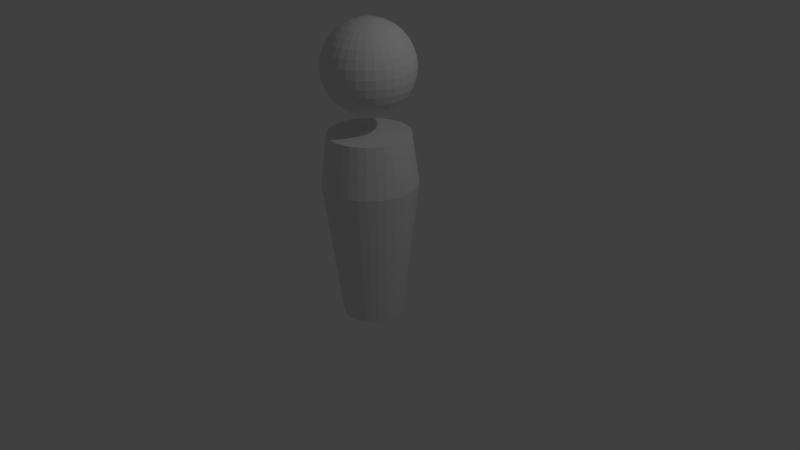 # Source: audience_male.blend  (saved by Blender 2.70.0; exported with 4.5.12 LTS)
import bpy
from mathutils import Matrix  # noqa: F401  (used for matrix-valued properties, if any)

bpy.ops.wm.read_factory_settings(use_empty=True)
scene = bpy.context.scene
scene.name = 'Scene'

# ---- collections
col_collection_1 = bpy.data.collections.new('Collection 1'); scene.collection.children.link(col_collection_1)

# ---- world
world_world = bpy.data.worlds.new('World'); scene.world = world_world
world_world.color = (0.05088, 0.05088, 0.05088)
world_world.use_sun_shadow = False
world_world.sun_shadow_jitter_overblur = 0.0
world_world.cycles.sampling_method = 'MANUAL'
world_world.cycles.sample_map_resolution = 256

# ---- cameras
cam_camera = bpy.data.cameras.new('Camera')
cam_camera.clip_end = 100.0
cam_camera.lens = 35.0
cam_camera.sensor_width = 32.0
cam_camera.sensor_height = 18.0
cam_camera.ortho_scale = 7.314
cam_camera.dof.focus_distance = 0.0
cam_camera.dof.aperture_fstop = 128.0

# ---- lights
light_lamp = bpy.data.lights.new('Lamp', 'POINT')
light_lamp.transmission_factor = 0.0
light_lamp.cutoff_distance = 30.0
light_lamp.energy = 100.0
light_lamp.shadow_buffer_clip_start = 1.001
light_lamp.shadow_soft_size = 0.1
light_lamp.shadow_maximum_resolution = 0.006
light_lamp.use_absolute_resolution = True
light_lamp.cycles.use_multiple_importance_sampling = False

# ---- meshes
me_cylinder = bpy.data.meshes.new('Cylinder')
me_cylinder.from_pydata([(7.221e-08, 0.3919, -0.8121), (5.962e-08, 0.6059, 1.0), (0.07645, 0.3843, -0.8121), (0.1182, 0.5942, 1.0), (0.15, 0.362, -0.8121), (0.2319, 0.5597, 1.0), (0.2177, 0.3258, -0.8121), (0.3366, 0.5038, 1.0), (0.2771, 0.2771, -0.8121), (0.4284, 0.4284, 1.0), (0.3258, 0.2177, -0.8121), (0.5038, 0.3366, 1.0), (0.362, 0.15, -0.8121), (0.5597, 0.2319, 1.0), (0.3843, 0.07645, -0.8121), (0.5942, 0.1182, 1.0), (0.3919, 2.029e-07, -0.8121), (0.6059, 1.482e-07, 1.0), (0.3843, -0.07645, -0.8121), (0.5942, -0.1182, 1.0), (0.362, -0.15, -0.8121), (0.5597, -0.2319, 1.0), (0.3258, -0.2177, -0.8121), (0.5038, -0.3366, 1.0), (0.2771, -0.2771, -0.8121), (0.4284, -0.4284, 1.0), (0.2177, -0.3258, -0.8121), (0.3366, -0.5038, 1.0), (0.15, -0.362, -0.8121), (0.2319, -0.5597, 1.0), (0.07645, -0.3843, -0.8121), (0.1182, -0.5942, 1.0), (-5.548e-08, -0.3919, -0.8121), (-1.378e-07, -0.6059, 1.0), (-0.07645, -0.3843, -0.8121), (-0.1182, -0.5942, 1.0), (-0.15, -0.362, -0.8121), (-0.2319, -0.5597, 1.0), (-0.2177, -0.3258, -0.8121), (-0.3366, -0.5038, 1.0), (-0.2771, -0.2771, -0.8121), (-0.4284, -0.4284, 1.0), (-0.3258, -0.2177, -0.8121), (-0.5038, -0.3366, 1.0), (-0.362, -0.15, -0.8121), (-0.5597, -0.2319, 1.0), (-0.3843, -0.07645, -0.8121), (-0.5942, -0.1182, 1.0), (-0.3919, 5.517e-07, -0.8121), (-0.6059, 6.875e-07, 1.0), (-0.3843, 0.07645, -0.8121), (-0.5942, 0.1182, 1.0), (-0.362, 0.15, -0.8121), (-0.5597, 0.2319, 1.0), (-0.3258, 0.2177, -0.8121), (-0.5038, 0.3366, 1.0), (-0.2771, 0.2771, -0.8121), (-0.4284, 0.4284, 1.0), (-0.2177, 0.3258, -0.8121), (-0.3366, 0.5038, 1.0), (-0.15, 0.362, -0.8121), (-0.2319, 0.5597, 1.0), (-0.07645, 0.3843, -0.8121), (-0.1182, 0.5942, 1.0), (5.711e-08, 0.5191, 1.638), (0.1013, 0.5091, 1.638), (0.1986, 0.4796, 1.638), (0.2884, 0.4316, 1.638), (0.367, 0.367, 1.638), (0.4316, 0.2884, 1.638), (0.4796, 0.1986, 1.638), (0.5091, 0.1013, 1.638), (0.5191, 1.762e-07, 1.638), (0.5091, -0.1013, 1.638), (0.4796, -0.1986, 1.638), (0.4316, -0.2884, 1.638), (0.367, -0.367, 1.638), (0.2884, -0.4316, 1.638), (0.1986, -0.4796, 1.638), (0.1013, -0.5091, 1.638), (-1.12e-07, -0.5191, 1.638), (-0.1013, -0.5091, 1.638), (-0.1986, -0.4796, 1.638), (-0.2884, -0.4316, 1.638), (-0.367, -0.367, 1.638), (-0.4316, -0.2884, 1.638), (-0.4796, -0.1986, 1.638), (-0.5091, -0.1013, 1.638), (-0.5191, 6.383e-07, 1.638), (-0.5091, 0.1013, 1.638), (-0.4796, 0.1986, 1.638), (-0.4316, 0.2884, 1.638), (-0.367, 0.367, 1.638), (-0.2884, 0.4316, 1.638), (-0.1986, 0.4796, 1.638), (-0.1013, 0.5091, 1.638), (-0.09747, 0.00633, 3.014), (-0.2053, 0.00633, 2.981), (-0.3046, 0.00633, 2.928), (-0.3917, 0.00633, 2.856), (-0.4632, 0.00633, 2.769), (-0.5163, 0.00633, 2.67), (-0.549, 0.00633, 2.562), (-0.56, 0.00633, 2.45), (-0.549, 0.00633, 2.338), (-0.5163, 0.00633, 2.23), (-0.4632, 0.00633, 2.131), (-0.3917, 0.00633, 2.044), (-0.3046, 0.00633, 1.972), (-0.2053, 0.00633, 1.919), (-0.09747, 0.00633, 1.886), (-0.09531, 0.0282, 3.014), (-0.201, 0.04923, 2.981), (-0.2985, 0.06861, 2.928), (-0.3839, 0.0856, 2.856), (-0.454, 0.09954, 2.769), (-0.5061, 0.1099, 2.67), (-0.5381, 0.1163, 2.562), (-0.549, 0.1184, 2.45), (-0.5381, 0.1163, 2.338), (-0.5061, 0.1099, 2.23), (-0.454, 0.09954, 2.131), (-0.3839, 0.0856, 2.044), (-0.2985, 0.06861, 1.972), (-0.201, 0.04923, 1.919), (-0.09531, 0.0282, 1.886), (-0.08893, 0.04923, 3.014), (-0.1885, 0.09048, 2.981), (-0.2803, 0.1285, 2.928), (-0.3608, 0.1618, 2.856), (-0.4268, 0.1892, 2.769), (-0.4758, 0.2095, 2.67), (-0.5061, 0.222, 2.562), (-0.5163, 0.2262, 2.45), (-0.5061, 0.222, 2.338), (-0.4758, 0.2095, 2.23), (-0.4268, 0.1892, 2.131), (-0.3608, 0.1618, 2.044), (-0.2803, 0.1285, 1.972), (-0.1885, 0.09048, 1.919), (-0.08893, 0.04923, 1.886), (-0.07857, 0.06861, 3.014), (-0.1682, 0.1285, 2.981), (-0.2508, 0.1837, 2.928), (-0.3232, 0.2321, 2.856), (-0.3826, 0.2718, 2.769), (-0.4268, 0.3013, 2.67), (-0.454, 0.3194, 2.562), (-0.4632, 0.3256, 2.45), (-0.454, 0.3194, 2.338), (-0.4268, 0.3013, 2.23), (-0.3826, 0.2718, 2.131), (-0.3232, 0.2321, 2.044), (-0.2508, 0.1837, 1.972), (-0.1682, 0.1285, 1.919), (-0.07857, 0.06861, 1.886), (-0.06463, 0.0856, 3.014), (-0.1409, 0.1618, 2.981), (-0.2111, 0.2321, 2.928), (-0.2727, 0.2936, 2.856), (-0.3232, 0.3442, 2.769), (-0.3608, 0.3817, 2.67), (-0.3839, 0.4049, 2.562), (-0.3917, 0.4127, 2.45), (-0.3839, 0.4049, 2.338), (-0.3608, 0.3817, 2.23), (-0.3232, 0.3442, 2.131), (-0.2727, 0.2936, 2.044), (-0.2111, 0.2321, 1.972), (-0.1409, 0.1618, 1.919), (-0.06463, 0.0856, 1.886), (-0.04764, 0.09954, 3.014), (-0.1075, 0.1892, 2.981), (-0.1627, 0.2718, 2.928), (-0.2111, 0.3442, 2.856), (-0.2508, 0.4036, 2.769), (-0.2803, 0.4478, 2.67), (-0.2985, 0.4749, 2.562), (-0.3046, 0.4841, 2.45), (-0.2985, 0.4749, 2.338), (-0.2803, 0.4478, 2.23), (-0.2508, 0.4036, 2.131), (-0.2111, 0.3442, 2.044), (-0.1627, 0.2718, 1.972), (-0.1075, 0.1892, 1.919), (-0.04764, 0.09954, 1.886), (-0.02826, 0.1099, 3.014), (-0.06951, 0.2095, 2.981), (-0.1075, 0.3013, 2.928), (-0.1409, 0.3817, 2.856), (-0.1682, 0.4478, 2.769), (-0.1885, 0.4968, 2.67), (-0.201, 0.527, 2.562), (-0.2053, 0.5372, 2.45), (-0.201, 0.527, 2.338), (-0.1885, 0.4968, 2.23), (-0.1682, 0.4478, 2.131), (-0.1409, 0.3817, 2.044), (-0.1075, 0.3013, 1.972), (-0.06951, 0.2095, 1.919), (-0.02826, 0.1099, 1.886), (-0.00723, 0.1163, 3.014), (-0.02826, 0.222, 2.981), (-0.04764, 0.3194, 2.928), (-0.06463, 0.4049, 2.856), (-0.07857, 0.4749, 2.769), (-0.08893, 0.527, 2.67), (-0.09531, 0.5591, 2.562), (-0.09747, 0.5699, 2.45), (-0.09531, 0.5591, 2.338), (-0.08893, 0.527, 2.23), (-0.07857, 0.4749, 2.131), (-0.06463, 0.4049, 2.044), (-0.04764, 0.3194, 1.972), (-0.02826, 0.222, 1.919), (-0.00723, 0.1163, 1.886), (0.01464, 0.1184, 3.014), (0.01464, 0.2262, 2.981), (0.01464, 0.3256, 2.928), (0.01464, 0.4127, 2.856), (0.01464, 0.4841, 2.769), (0.01464, 0.5372, 2.67), (0.01464, 0.5699, 2.562), (0.01464, 0.581, 2.45), (0.01464, 0.5699, 2.338), (0.01464, 0.5372, 2.23), (0.01464, 0.4841, 2.131), (0.01464, 0.4127, 2.044), (0.01464, 0.3256, 1.972), (0.01464, 0.2262, 1.919), (0.01464, 0.1184, 1.886), (0.03651, 0.1163, 3.014), (0.05754, 0.222, 2.981), (0.07692, 0.3194, 2.928), (0.09391, 0.4049, 2.856), (0.1079, 0.4749, 2.769), (0.1182, 0.527, 2.67), (0.1246, 0.5591, 2.562), (0.1267, 0.5699, 2.45), (0.1246, 0.5591, 2.338), (0.1182, 0.527, 2.23), (0.1079, 0.4749, 2.131), (0.09391, 0.4049, 2.044), (0.07692, 0.3194, 1.972), (0.05754, 0.222, 1.919), (0.03651, 0.1163, 1.886), (0.05754, 0.1099, 3.014), (0.09879, 0.2095, 2.981), (0.1368, 0.3013, 2.928), (0.1701, 0.3817, 2.856), (0.1975, 0.4478, 2.769), (0.2178, 0.4968, 2.67), (0.2303, 0.527, 2.562), (0.2345, 0.5372, 2.45), (0.2303, 0.527, 2.338), (0.2178, 0.4968, 2.23), (0.1975, 0.4478, 2.131), (0.1701, 0.3817, 2.044), (0.1368, 0.3013, 1.972), (0.09879, 0.2095, 1.919), (0.05754, 0.1099, 1.886), (0.07692, 0.09954, 3.014), (0.1368, 0.1892, 2.981), (0.192, 0.2718, 2.928), (0.2404, 0.3442, 2.856), (0.2801, 0.4036, 2.769), (0.3096, 0.4478, 2.67), (0.3278, 0.4749, 2.562), (0.3339, 0.4841, 2.45), (0.3278, 0.4749, 2.338), (0.3096, 0.4478, 2.23), (0.2801, 0.4036, 2.131), (0.2404, 0.3442, 2.044), (0.192, 0.2718, 1.972), (0.1368, 0.1892, 1.919), (0.07692, 0.09954, 1.886), (0.09391, 0.0856, 3.014), (0.1701, 0.1618, 2.981), (0.2404, 0.2321, 2.928), (0.302, 0.2936, 2.856), (0.3525, 0.3442, 2.769), (0.39, 0.3817, 2.67), (0.4132, 0.4049, 2.562), (0.421, 0.4127, 2.45), (0.4132, 0.4049, 2.338), (0.39, 0.3817, 2.23), (0.3525, 0.3442, 2.131), (0.302, 0.2936, 2.044), (0.2404, 0.2321, 1.972), (0.1701, 0.1618, 1.919), (0.09391, 0.0856, 1.886), (0.1079, 0.06861, 3.014), (0.1975, 0.1285, 2.981), (0.2801, 0.1837, 2.928), (0.3525, 0.2321, 2.856), (0.4119, 0.2718, 2.769), (0.4561, 0.3013, 2.67), (0.4833, 0.3194, 2.562), (0.4924, 0.3256, 2.45), (0.4833, 0.3194, 2.338), (0.4561, 0.3013, 2.23), (0.4119, 0.2718, 2.131), (0.3525, 0.2321, 2.044), (0.2801, 0.1837, 1.972), (0.1975, 0.1285, 1.919), (0.1079, 0.06861, 1.886), (0.1182, 0.04923, 3.014), (0.2178, 0.09048, 2.981), (0.3096, 0.1285, 2.928), (0.39, 0.1618, 2.856), (0.4561, 0.1892, 2.769), (0.5051, 0.2095, 2.67), (0.5353, 0.222, 2.562), (0.5455, 0.2262, 2.45), (0.5353, 0.222, 2.338), (0.5051, 0.2095, 2.23), (0.4561, 0.1892, 2.131), (0.39, 0.1618, 2.044), (0.3096, 0.1285, 1.972), (0.2178, 0.09048, 1.919), (0.1182, 0.04923, 1.886), (0.1246, 0.0282, 3.014), (0.2303, 0.04923, 2.981), (0.3278, 0.06861, 2.928), (0.4132, 0.0856, 2.856), (0.4833, 0.09954, 2.769), (0.5353, 0.1099, 2.67), (0.5674, 0.1163, 2.562), (0.5782, 0.1184, 2.45), (0.5674, 0.1163, 2.338), (0.5353, 0.1099, 2.23), (0.4833, 0.09954, 2.131), (0.4132, 0.0856, 2.044), (0.3278, 0.06861, 1.972), (0.2303, 0.04923, 1.919), (0.1246, 0.0282, 1.886), (0.1267, 0.00633, 3.014), (0.2345, 0.00633, 2.981), (0.3339, 0.00633, 2.928), (0.421, 0.00633, 2.856), (0.4924, 0.00633, 2.769), (0.5455, 0.00633, 2.67), (0.5782, 0.00633, 2.562), (0.5893, 0.00633, 2.45), (0.5782, 0.00633, 2.338), (0.5455, 0.00633, 2.23), (0.4924, 0.00633, 2.131), (0.421, 0.00633, 2.044), (0.3339, 0.00633, 1.972), (0.2345, 0.00633, 1.919), (0.1267, 0.00633, 1.886), (0.1246, -0.01554, 3.014), (0.2303, -0.03657, 2.981), (0.3278, -0.05595, 2.928), (0.4132, -0.07294, 2.856), (0.4833, -0.08688, 2.769), (0.5353, -0.09724, 2.67), (0.5674, -0.1036, 2.562), (0.5782, -0.1058, 2.45), (0.5674, -0.1036, 2.338), (0.5353, -0.09724, 2.23), (0.4833, -0.08688, 2.131), (0.4132, -0.07294, 2.044), (0.3278, -0.05595, 1.972), (0.2303, -0.03657, 1.919), (0.1246, -0.01554, 1.886), (0.1182, -0.03657, 3.014), (0.2178, -0.07782, 2.981), (0.3096, -0.1158, 2.928), (0.39, -0.1492, 2.856), (0.4561, -0.1765, 2.769), (0.5051, -0.1968, 2.67), (0.5353, -0.2093, 2.562), (0.5455, -0.2136, 2.45), (0.5353, -0.2093, 2.338), (0.5051, -0.1968, 2.23), (0.4561, -0.1765, 2.131), (0.39, -0.1492, 2.044), (0.3096, -0.1158, 1.972), (0.2178, -0.07782, 1.919), (0.1182, -0.03657, 1.886), (0.1079, -0.05595, 3.014), (0.1975, -0.1158, 2.981), (0.2801, -0.171, 2.928), (0.3525, -0.2194, 2.856), (0.4119, -0.2591, 2.769), (0.4561, -0.2886, 2.67), (0.4833, -0.3068, 2.562), (0.4924, -0.3129, 2.45), (0.4833, -0.3068, 2.338), (0.4561, -0.2886, 2.23), (0.4119, -0.2591, 2.131), (0.3525, -0.2194, 2.044), (0.2801, -0.171, 1.972), (0.1975, -0.1158, 1.919), (0.1079, -0.05595, 1.886), (0.09391, -0.07294, 3.014), (0.1701, -0.1492, 2.981), (0.2404, -0.2194, 2.928), (0.302, -0.281, 2.856), (0.3525, -0.3315, 2.769), (0.39, -0.3691, 2.67), (0.4132, -0.3922, 2.562), (0.421, -0.4, 2.45), (0.4132, -0.3922, 2.338), (0.39, -0.3691, 2.23), (0.3525, -0.3315, 2.131), (0.302, -0.281, 2.044), (0.2404, -0.2194, 1.972), (0.1701, -0.1492, 1.919), (0.09391, -0.07294, 1.886), (0.07692, -0.08688, 3.014), (0.1368, -0.1765, 2.981), (0.192, -0.2591, 2.928), (0.2404, -0.3315, 2.856), (0.2801, -0.3909, 2.769), (0.3096, -0.4351, 2.67), (0.3278, -0.4623, 2.562), (0.3339, -0.4715, 2.45), (0.3278, -0.4623, 2.338), (0.3096, -0.4351, 2.23), (0.2801, -0.3909, 2.131), (0.2404, -0.3315, 2.044), (0.192, -0.2591, 1.972), (0.1368, -0.1765, 1.919), (0.07692, -0.08688, 1.886), (0.01464, 0.00633, 1.875), (0.05754, -0.09724, 3.014), (0.09879, -0.1968, 2.981), (0.1368, -0.2886, 2.928), (0.1701, -0.3691, 2.856), (0.1975, -0.4351, 2.769), (0.2178, -0.4842, 2.67), (0.2303, -0.5144, 2.562), (0.2345, -0.5246, 2.45), (0.2303, -0.5144, 2.338), (0.2178, -0.4842, 2.23), (0.1975, -0.4351, 2.131), (0.1701, -0.3691, 2.044), (0.1368, -0.2886, 1.972), (0.09879, -0.1968, 1.919), (0.05754, -0.09724, 1.886), (0.03651, -0.1036, 3.014), (0.05754, -0.2093, 2.981), (0.07692, -0.3068, 2.928), (0.09391, -0.3922, 2.856), (0.1079, -0.4623, 2.769), (0.1182, -0.5144, 2.67), (0.1246, -0.5464, 2.562), (0.1267, -0.5573, 2.45), (0.1246, -0.5464, 2.338), (0.1182, -0.5144, 2.23), (0.1079, -0.4623, 2.131), (0.09391, -0.3922, 2.044), (0.07692, -0.3068, 1.972), (0.05754, -0.2093, 1.919), (0.03651, -0.1036, 1.886), (0.01464, -0.1058, 3.014), (0.01464, -0.2136, 2.981), (0.01464, -0.3129, 2.928), (0.01464, -0.4, 2.856), (0.01464, -0.4715, 2.769), (0.01464, -0.5246, 2.67), (0.01464, -0.5573, 2.562), (0.01464, -0.5683, 2.45), (0.01464, -0.5573, 2.338), (0.01464, -0.5246, 2.23), (0.01464, -0.4715, 2.131), (0.01464, -0.4, 2.044), (0.01464, -0.3129, 1.972), (0.01464, -0.2136, 1.919), (0.01464, -0.1058, 1.886), (-0.00723, -0.1036, 3.014), (-0.02826, -0.2093, 2.981), (-0.04764, -0.3068, 2.928), (-0.06463, -0.3922, 2.856), (-0.07857, -0.4623, 2.769), (-0.08893, -0.5144, 2.67), (-0.09531, -0.5464, 2.562), (-0.09747, -0.5573, 2.45), (-0.09531, -0.5464, 2.338), (-0.08893, -0.5144, 2.23), (-0.07857, -0.4623, 2.131), (-0.06463, -0.3922, 2.044), (-0.04764, -0.3068, 1.972), (-0.02826, -0.2093, 1.919), (-0.00723, -0.1036, 1.886), (-0.02826, -0.09724, 3.014), (-0.06951, -0.1968, 2.981), (-0.1075, -0.2886, 2.928), (-0.1409, -0.3691, 2.856), (-0.1682, -0.4351, 2.769), (-0.1885, -0.4842, 2.67), (-0.201, -0.5144, 2.562), (-0.2053, -0.5246, 2.45), (-0.201, -0.5144, 2.338), (-0.1885, -0.4842, 2.23), (-0.1682, -0.4351, 2.131), (-0.1409, -0.3691, 2.044), (-0.1075, -0.2886, 1.972), (-0.06951, -0.1968, 1.919), (-0.02826, -0.09724, 1.886), (-0.04764, -0.08688, 3.014), (-0.1075, -0.1765, 2.981), (-0.1627, -0.2591, 2.928), (-0.2111, -0.3315, 2.856), (-0.2508, -0.3909, 2.769), (-0.2803, -0.4351, 2.67), (-0.2985, -0.4623, 2.562), (-0.3046, -0.4715, 2.45), (-0.2985, -0.4623, 2.338), (-0.2803, -0.4351, 2.23), (-0.2508, -0.3909, 2.131), (-0.2111, -0.3315, 2.044), (-0.1627, -0.2591, 1.972), (-0.1075, -0.1765, 1.919), (-0.04764, -0.08688, 1.886), (-0.06463, -0.07294, 3.014), (-0.1409, -0.1492, 2.981), (-0.2111, -0.2194, 2.928), (-0.2727, -0.281, 2.856), (-0.3232, -0.3315, 2.769), (-0.3608, -0.3691, 2.67), (-0.3839, -0.3922, 2.562), (-0.3917, -0.4, 2.45), (-0.3839, -0.3922, 2.338), (-0.3608, -0.3691, 2.23), (-0.3232, -0.3315, 2.131), (-0.2727, -0.281, 2.044), (-0.2111, -0.2194, 1.972), (-0.1409, -0.1492, 1.919), (-0.06463, -0.07294, 1.886), (-0.07857, -0.05595, 3.014), (-0.1682, -0.1158, 2.981), (-0.2508, -0.171, 2.928), (-0.3232, -0.2194, 2.856), (-0.3826, -0.2591, 2.769), (-0.4268, -0.2886, 2.67), (-0.454, -0.3068, 2.562), (-0.4632, -0.3129, 2.45), (-0.454, -0.3068, 2.338), (-0.4268, -0.2886, 2.23), (-0.3826, -0.2591, 2.131), (-0.3232, -0.2194, 2.044), (-0.2508, -0.171, 1.972), (-0.1682, -0.1158, 1.919), (-0.07857, -0.05595, 1.886), (0.01464, 0.00633, 3.025), (-0.08893, -0.03657, 3.014), (-0.1885, -0.07782, 2.981), (-0.2803, -0.1158, 2.928), (-0.3608, -0.1492, 2.856), (-0.4268, -0.1765, 2.769), (-0.4758, -0.1968, 2.67), (-0.5061, -0.2093, 2.562), (-0.5163, -0.2136, 2.45), (-0.5061, -0.2093, 2.338), (-0.4758, -0.1968, 2.23), (-0.4268, -0.1765, 2.131), (-0.3608, -0.1492, 2.044), (-0.2803, -0.1158, 1.972), (-0.1885, -0.07782, 1.919), (-0.08893, -0.03657, 1.886), (-0.09531, -0.01554, 3.014), (-0.201, -0.03657, 2.981), (-0.2985, -0.05595, 2.928), (-0.3839, -0.07294, 2.856), (-0.454, -0.08688, 2.769), (-0.5061, -0.09724, 2.67), (-0.5381, -0.1036, 2.562), (-0.549, -0.1058, 2.45), (-0.5381, -0.1036, 2.338), (-0.5061, -0.09724, 2.23), (-0.454, -0.08688, 2.131), (-0.3839, -0.07294, 2.044), (-0.2985, -0.05595, 1.972), (-0.201, -0.03657, 1.919), (-0.09531, -0.01554, 1.886)], [], [(0, 1, 3, 2), (2, 3, 5, 4), (4, 5, 7, 6), (6, 7, 9, 8), (8, 9, 11, 10), (10, 11, 13, 12), (12, 13, 15, 14), (14, 15, 17, 16), (16, 17, 19, 18), (18, 19, 21, 20), (20, 21, 23, 22), (22, 23, 25, 24), (24, 25, 27, 26), (26, 27, 29, 28), (28, 29, 31, 30), (30, 31, 33, 32), (32, 33, 35, 34), (34, 35, 37, 36), (36, 37, 39, 38), (38, 39, 41, 40), (40, 41, 43, 42), (42, 43, 45, 44), (44, 45, 47, 46), (46, 47, 49, 48), (48, 49, 51, 50), (50, 51, 53, 52), (52, 53, 55, 54), (54, 55, 57, 56), (56, 57, 59, 58), (58, 59, 61, 60), (49, 47, 87, 88), (62, 63, 1, 0), (60, 61, 63, 62), (0, 2, 4, 6, 8, 10, 12, 14, 16, 18, 20, 22, 24, 26, 28, 30, 32, 34, 36, 38, 40, 42, 44, 46, 48, 50, 52, 54, 56, 58, 60, 62), (65, 64, 95, 94, 93, 92, 91, 90, 89, 88, 87, 86, 85, 84, 83, 82, 81, 80, 79, 78, 77, 76, 75, 74, 73, 72, 71, 70, 69, 68, 67, 66), (5, 3, 65, 66), (27, 25, 76, 77), (55, 53, 90, 91), (11, 9, 68, 69), (33, 31, 79, 80), (61, 59, 93, 94), (39, 37, 82, 83), (3, 1, 64, 65), (17, 15, 71, 72), (45, 43, 85, 86), (23, 21, 74, 75), (51, 49, 88, 89), (7, 5, 66, 67), (29, 27, 77, 78), (57, 55, 91, 92), (35, 33, 80, 81), (13, 11, 69, 70), (63, 61, 94, 95), (41, 39, 83, 84), (19, 17, 72, 73), (47, 45, 86, 87), (25, 23, 75, 76), (53, 51, 89, 90), (9, 7, 67, 68), (31, 29, 78, 79), (59, 57, 92, 93), (37, 35, 81, 82), (15, 13, 70, 71), (1, 63, 95, 64), (43, 41, 84, 85), (21, 19, 73, 74), (106, 105, 120, 121), (104, 103, 118, 119), (102, 101, 116, 117), (100, 99, 114, 115), (98, 97, 112, 113), (109, 108, 123, 124), (107, 106, 121, 122), (105, 104, 119, 120), (103, 102, 117, 118), (101, 100, 115, 116), (99, 98, 113, 114), (110, 109, 124, 125), (97, 96, 111, 112), (108, 107, 122, 123), (116, 115, 130, 131), (114, 113, 128, 129), (125, 124, 139, 140), (112, 111, 126, 127), (123, 122, 137, 138), (121, 120, 135, 136), (119, 118, 133, 134), (117, 116, 131, 132), (115, 114, 129, 130), (113, 112, 127, 128), (124, 123, 138, 139), (122, 121, 136, 137), (120, 119, 134, 135), (118, 117, 132, 133), (131, 130, 145, 146), (129, 128, 143, 144), (140, 139, 154, 155), (127, 126, 141, 142), (138, 137, 152, 153), (136, 135, 150, 151), (134, 133, 148, 149), (132, 131, 146, 147), (130, 129, 144, 145), (128, 127, 142, 143), (139, 138, 153, 154), (137, 136, 151, 152), (135, 134, 149, 150), (133, 132, 147, 148), (146, 145, 160, 161), (144, 143, 158, 159), (155, 154, 169, 170), (142, 141, 156, 157), (153, 152, 167, 168), (151, 150, 165, 166), (149, 148, 163, 164), (147, 146, 161, 162), (145, 144, 159, 160), (143, 142, 157, 158), (154, 153, 168, 169), (152, 151, 166, 167), (150, 149, 164, 165), (148, 147, 162, 163), (161, 160, 175, 176), (159, 158, 173, 174), (170, 169, 184, 185), (157, 156, 171, 172), (168, 167, 182, 183), (166, 165, 180, 181), (164, 163, 178, 179), (162, 161, 176, 177), (160, 159, 174, 175), (158, 157, 172, 173), (169, 168, 183, 184), (167, 166, 181, 182), (165, 164, 179, 180), (163, 162, 177, 178), (176, 175, 190, 191), (174, 173, 188, 189), (185, 184, 199, 200), (172, 171, 186, 187), (183, 182, 197, 198), (181, 180, 195, 196), (179, 178, 193, 194), (177, 176, 191, 192), (175, 174, 189, 190), (173, 172, 187, 188), (184, 183, 198, 199), (182, 181, 196, 197), (180, 179, 194, 195), (178, 177, 192, 193), (191, 190, 205, 206), (189, 188, 203, 204), (200, 199, 214, 215), (187, 186, 201, 202), (198, 197, 212, 213), (196, 195, 210, 211), (194, 193, 208, 209), (192, 191, 206, 207), (190, 189, 204, 205), (188, 187, 202, 203), (199, 198, 213, 214), (197, 196, 211, 212), (195, 194, 209, 210), (193, 192, 207, 208), (206, 205, 220, 221), (204, 203, 218, 219), (215, 214, 229, 230), (202, 201, 216, 217), (213, 212, 227, 228), (211, 210, 225, 226), (209, 208, 223, 224), (207, 206, 221, 222), (205, 204, 219, 220), (203, 202, 217, 218), (214, 213, 228, 229), (212, 211, 226, 227), (210, 209, 224, 225), (208, 207, 222, 223), (221, 220, 235, 236), (219, 218, 233, 234), (230, 229, 244, 245), (217, 216, 231, 232), (228, 227, 242, 243), (226, 225, 240, 241), (224, 223, 238, 239), (222, 221, 236, 237), (220, 219, 234, 235), (218, 217, 232, 233), (229, 228, 243, 244), (227, 226, 241, 242), (225, 224, 239, 240), (223, 222, 237, 238), (236, 235, 250, 251), (234, 233, 248, 249), (245, 244, 259, 260), (232, 231, 246, 247), (243, 242, 257, 258), (241, 240, 255, 256), (239, 238, 253, 254), (237, 236, 251, 252), (235, 234, 249, 250), (233, 232, 247, 248), (244, 243, 258, 259), (242, 241, 256, 257), (240, 239, 254, 255), (238, 237, 252, 253), (251, 250, 265, 266), (249, 248, 263, 264), (260, 259, 274, 275), (247, 246, 261, 262), (258, 257, 272, 273), (256, 255, 270, 271), (254, 253, 268, 269), (252, 251, 266, 267), (250, 249, 264, 265), (248, 247, 262, 263), (259, 258, 273, 274), (257, 256, 271, 272), (255, 254, 269, 270), (253, 252, 267, 268), (266, 265, 280, 281), (264, 263, 278, 279), (275, 274, 289, 290), (262, 261, 276, 277), (273, 272, 287, 288), (271, 270, 285, 286), (269, 268, 283, 284), (267, 266, 281, 282), (265, 264, 279, 280), (263, 262, 277, 278), (274, 273, 288, 289), (272, 271, 286, 287), (270, 269, 284, 285), (268, 267, 282, 283), (281, 280, 295, 296), (279, 278, 293, 294), (290, 289, 304, 305), (277, 276, 291, 292), (288, 287, 302, 303), (286, 285, 300, 301), (284, 283, 298, 299), (282, 281, 296, 297), (280, 279, 294, 295), (278, 277, 292, 293), (289, 288, 303, 304), (287, 286, 301, 302), (285, 284, 299, 300), (283, 282, 297, 298), (296, 295, 310, 311), (294, 293, 308, 309), (305, 304, 319, 320), (292, 291, 306, 307), (303, 302, 317, 318), (301, 300, 315, 316), (299, 298, 313, 314), (297, 296, 311, 312), (295, 294, 309, 310), (293, 292, 307, 308), (304, 303, 318, 319), (302, 301, 316, 317), (300, 299, 314, 315), (298, 297, 312, 313), (311, 310, 325, 326), (309, 308, 323, 324), (320, 319, 334, 335), (307, 306, 321, 322), (318, 317, 332, 333), (316, 315, 330, 331), (314, 313, 328, 329), (312, 311, 326, 327), (310, 309, 324, 325), (308, 307, 322, 323), (319, 318, 333, 334), (317, 316, 331, 332), (315, 314, 329, 330), (313, 312, 327, 328), (326, 325, 340, 341), (324, 323, 338, 339), (335, 334, 349, 350), (322, 321, 336, 337), (333, 332, 347, 348), (331, 330, 345, 346), (329, 328, 343, 344), (327, 326, 341, 342), (325, 324, 339, 340), (323, 322, 337, 338), (334, 333, 348, 349), (332, 331, 346, 347), (330, 329, 344, 345), (328, 327, 342, 343), (341, 340, 355, 356), (339, 338, 353, 354), (350, 349, 364, 365), (337, 336, 351, 352), (348, 347, 362, 363), (346, 345, 360, 361), (344, 343, 358, 359), (342, 341, 356, 357), (340, 339, 354, 355), (338, 337, 352, 353), (349, 348, 363, 364), (347, 346, 361, 362), (345, 344, 359, 360), (343, 342, 357, 358), (356, 355, 370, 371), (354, 353, 368, 369), (365, 364, 379, 380), (352, 351, 366, 367), (363, 362, 377, 378), (361, 360, 375, 376), (359, 358, 373, 374), (357, 356, 371, 372), (355, 354, 369, 370), (353, 352, 367, 368), (364, 363, 378, 379), (362, 361, 376, 377), (360, 359, 374, 375), (358, 357, 372, 373), (371, 370, 385, 386), (369, 368, 383, 384), (380, 379, 394, 395), (367, 366, 381, 382), (378, 377, 392, 393), (376, 375, 390, 391), (374, 373, 388, 389), (372, 371, 386, 387), (370, 369, 384, 385), (368, 367, 382, 383), (379, 378, 393, 394), (377, 376, 391, 392), (375, 374, 389, 390), (373, 372, 387, 388), (386, 385, 400, 401), (384, 383, 398, 399), (395, 394, 409, 410), (382, 381, 396, 397), (393, 392, 407, 408), (391, 390, 405, 406), (389, 388, 403, 404), (387, 386, 401, 402), (385, 384, 399, 400), (383, 382, 397, 398), (394, 393, 408, 409), (392, 391, 406, 407), (390, 389, 404, 405), (388, 387, 402, 403), (401, 400, 415, 416), (399, 398, 413, 414), (410, 409, 424, 425), (397, 396, 411, 412), (408, 407, 422, 423), (406, 405, 420, 421), (404, 403, 418, 419), (402, 401, 416, 417), (400, 399, 414, 415), (398, 397, 412, 413), (409, 408, 423, 424), (407, 406, 421, 422), (405, 404, 419, 420), (403, 402, 417, 418), (416, 415, 431, 432), (414, 413, 429, 430), (425, 424, 440, 441), (412, 411, 427, 428), (423, 422, 438, 439), (421, 420, 436, 437), (419, 418, 434, 435), (417, 416, 432, 433), (415, 414, 430, 431), (413, 412, 428, 429), (424, 423, 439, 440), (422, 421, 437, 438), (420, 419, 435, 436), (418, 417, 433, 434), (432, 431, 446, 447), (430, 429, 444, 445), (441, 440, 455, 456), (428, 427, 442, 443), (439, 438, 453, 454), (437, 436, 451, 452), (435, 434, 449, 450), (433, 432, 447, 448), (431, 430, 445, 446), (429, 428, 443, 444), (440, 439, 454, 455), (438, 437, 452, 453), (436, 435, 450, 451), (434, 433, 448, 449), (447, 446, 461, 462), (445, 444, 459, 460), (456, 455, 470, 471), (443, 442, 457, 458), (454, 453, 468, 469), (452, 451, 466, 467), (450, 449, 464, 465), (448, 447, 462, 463), (446, 445, 460, 461), (444, 443, 458, 459), (455, 454, 469, 470), (453, 452, 467, 468), (451, 450, 465, 466), (449, 448, 463, 464), (462, 461, 476, 477), (460, 459, 474, 475), (471, 470, 485, 486), (458, 457, 472, 473), (469, 468, 483, 484), (467, 466, 481, 482), (465, 464, 479, 480), (463, 462, 477, 478), (461, 460, 475, 476), (459, 458, 473, 474), (470, 469, 484, 485), (468, 467, 482, 483), (466, 465, 480, 481), (464, 463, 478, 479), (477, 476, 491, 492), (475, 474, 489, 490), (486, 485, 500, 501), (473, 472, 487, 488), (484, 483, 498, 499), (482, 481, 496, 497), (480, 479, 494, 495), (478, 477, 492, 493), (476, 475, 490, 491), (474, 473, 488, 489), (485, 484, 499, 500), (483, 482, 497, 498), (481, 480, 495, 496), (479, 478, 493, 494), (492, 491, 506, 507), (490, 489, 504, 505), (501, 500, 515, 516), (488, 487, 502, 503), (499, 498, 513, 514), (497, 496, 511, 512), (495, 494, 509, 510), (493, 492, 507, 508), (491, 490, 505, 506), (489, 488, 503, 504), (500, 499, 514, 515), (498, 497, 512, 513), (496, 495, 510, 511), (494, 493, 508, 509), (510, 509, 524, 525), (508, 507, 522, 523), (506, 505, 520, 521), (504, 503, 518, 519), (515, 514, 529, 530), (513, 512, 527, 528), (511, 510, 525, 526), (509, 508, 523, 524), (507, 506, 521, 522), (505, 504, 519, 520), (516, 515, 530, 531), (503, 502, 517, 518), (514, 513, 528, 529), (512, 511, 526, 527), (525, 524, 539, 540), (523, 522, 537, 538), (521, 520, 535, 536), (519, 518, 533, 534), (530, 529, 544, 545), (528, 527, 542, 543), (526, 525, 540, 541), (524, 523, 538, 539), (522, 521, 536, 537), (520, 519, 534, 535), (531, 530, 545, 546), (518, 517, 532, 533), (529, 528, 543, 544), (527, 526, 541, 542), (540, 539, 555, 556), (538, 537, 553, 554), (536, 535, 551, 552), (534, 533, 549, 550), (545, 544, 560, 561), (543, 542, 558, 559), (541, 540, 556, 557), (539, 538, 554, 555), (537, 536, 552, 553), (535, 534, 550, 551), (546, 545, 561, 562), (533, 532, 548, 549), (544, 543, 559, 560), (542, 541, 557, 558), (556, 555, 570, 571), (554, 553, 568, 569), (552, 551, 566, 567), (550, 549, 564, 565), (561, 560, 575, 576), (559, 558, 573, 574), (557, 556, 571, 572), (555, 554, 569, 570), (553, 552, 567, 568), (551, 550, 565, 566), (562, 561, 576, 577), (549, 548, 563, 564), (560, 559, 574, 575), (558, 557, 572, 573), (426, 110, 125), (96, 547, 111), (426, 125, 140), (111, 547, 126), (426, 140, 155), (126, 547, 141), (426, 155, 170), (141, 547, 156), (426, 170, 185), (156, 547, 171), (426, 185, 200), (171, 547, 186), (426, 200, 215), (186, 547, 201), (426, 215, 230), (201, 547, 216), (426, 230, 245), (216, 547, 231), (426, 245, 260), (231, 547, 246), (426, 260, 275), (246, 547, 261), (426, 275, 290), (261, 547, 276), (426, 290, 305), (276, 547, 291), (426, 305, 320), (291, 547, 306), (426, 320, 335), (306, 547, 321), (426, 335, 350), (321, 547, 336), (426, 350, 365), (336, 547, 351), (426, 365, 380), (351, 547, 366), (426, 380, 395), (366, 547, 381), (426, 395, 410), (381, 547, 396), (426, 410, 425), (396, 547, 411), (426, 425, 441), (411, 547, 427), (426, 441, 456), (427, 547, 442), (426, 456, 471), (442, 547, 457), (426, 471, 486), (457, 547, 472), (426, 486, 501), (472, 547, 487), (426, 501, 516), (487, 547, 502), (426, 516, 531), (502, 547, 517), (426, 531, 546), (517, 547, 532), (426, 546, 562), (532, 547, 548), (426, 562, 577), (548, 547, 563), (571, 570, 103, 104), (569, 568, 101, 102), (567, 566, 99, 100), (426, 577, 110), (565, 564, 97, 98), (576, 575, 108, 109), (563, 547, 96), (574, 573, 106, 107), (572, 571, 104, 105), (570, 569, 102, 103), (568, 567, 100, 101), (566, 565, 98, 99), (577, 576, 109, 110), (564, 563, 96, 97), (575, 574, 107, 108), (573, 572, 105, 106)])
me_cylinder.use_remesh_preserve_volume = False
me_cylinder.use_remesh_preserve_attributes = False
me_cylinder.use_mirror_vertex_groups = False
me_cylinder.update()

# ---- objects
ob_cylinder = bpy.data.objects.new('Cylinder', me_cylinder)
ob_lamp = bpy.data.objects.new('Lamp', light_lamp)
ob_camera = bpy.data.objects.new('Camera', cam_camera)

# ---- transforms, parenting, visibility, modifiers, constraints
ob_cylinder.location = (-0.01464, -0.00633, 0.02176)
ob_cylinder.lineart.crease_threshold = 0.0
ob_lamp.location = (4.076, 1.005, 5.904)
ob_lamp.rotation_euler = (0.6503, 0.05522, 1.866)
ob_lamp.lock_rotations_4d = False
ob_lamp.empty_display_type = 'ARROWS'
ob_lamp.color = (0.0, 0.0, 0.0, 0.0)
ob_lamp.lineart.crease_threshold = 0.0
ob_camera.location = (7.481, -6.508, 5.344)
ob_camera.rotation_euler = (1.109, 0.01082, 0.8149)
ob_camera.lock_rotations_4d = False
ob_camera.empty_display_type = 'ARROWS'
ob_camera.color = (0.0, 0.0, 0.0, 0.0)
ob_camera.display_type = 'WIRE'
ob_camera.lineart.crease_threshold = 0.0

# ---- collection membership
col_collection_1.objects.link(ob_cylinder)
col_collection_1.objects.link(ob_lamp)
col_collection_1.objects.link(ob_camera)

# ---- scene / render settings (as saved in the file)
scene.camera = ob_camera
scene.frame_start = 1; scene.frame_end = 250; scene.frame_set(1)
scene.render.engine = 'BLENDER_EEVEE_NEXT'
scene.render.resolution_percentage = 50
scene.render.dither_intensity = 0.0
scene.cycles.use_denoising = False
scene.cycles.samples = 10
scene.cycles.sampling_pattern = 'TABULATED_SOBOL'
scene.cycles.light_sampling_threshold = 0.0
scene.cycles.use_adaptive_sampling = False
scene.cycles.use_light_tree = False
scene.cycles.blur_glossy = 0.0
scene.cycles.volume_bounces = 1
scene.cycles.pixel_filter_type = 'GAUSSIAN'
scene.cycles.sample_clamp_indirect = 0.0
scene.view_settings.view_transform = 'Standard'
bpy.context.view_layer.update()
